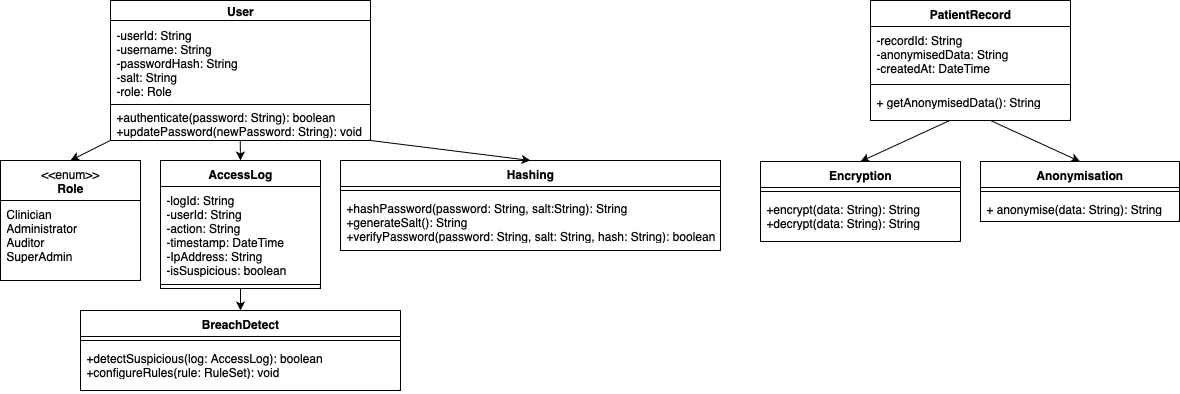

The diagram above was exported from draw.io. Its source (the exported page's mxGraphModel, read from the mxfile embedded in the PNG):
<mxGraphModel dx="1028" dy="693" grid="1" gridSize="10" guides="1" tooltips="1" connect="1" arrows="1" fold="1" page="1" pageScale="1" pageWidth="827" pageHeight="1169" math="0" shadow="0">
  <root>
    <mxCell id="0" />
    <mxCell id="1" parent="0" />
    <mxCell id="Ui_3V19HX5_Zj-M5_9gn-1" value="User" style="swimlane;fontStyle=1;align=center;verticalAlign=middle;childLayout=stackLayout;horizontal=1;startSize=20;horizontalStack=0;resizeParent=1;resizeParentMax=0;resizeLast=0;collapsible=1;marginBottom=0;whiteSpace=wrap;html=1;" parent="1" vertex="1">
      <mxGeometry x="150" y="440" width="260" height="140" as="geometry">
        <mxRectangle x="330" y="380" width="70" height="30" as="alternateBounds" />
      </mxGeometry>
    </mxCell>
    <mxCell id="Ui_3V19HX5_Zj-M5_9gn-2" value="-userId: String&lt;div&gt;-username: String&lt;br&gt;&lt;div&gt;&lt;span style=&quot;background-color: transparent; color: light-dark(rgb(0, 0, 0), rgb(255, 255, 255));&quot;&gt;-passwordHash: String&lt;/span&gt;&lt;/div&gt;&lt;div&gt;-salt: String&lt;br&gt;&lt;div&gt;&lt;span style=&quot;background-color: transparent; color: light-dark(rgb(0, 0, 0), rgb(255, 255, 255));&quot;&gt;-role: Role&lt;/span&gt;&lt;/div&gt;&lt;/div&gt;&lt;/div&gt;" style="text;strokeColor=none;fillColor=none;align=left;verticalAlign=bottom;spacingLeft=4;spacingRight=4;overflow=hidden;rotatable=0;points=[[0,0.5],[1,0.5]];portConstraint=eastwest;html=1;whiteSpace=wrap;" parent="Ui_3V19HX5_Zj-M5_9gn-1" vertex="1">
      <mxGeometry y="20" width="260" height="80" as="geometry" />
    </mxCell>
    <mxCell id="Ui_3V19HX5_Zj-M5_9gn-3" value="" style="line;strokeWidth=1;fillColor=none;align=left;verticalAlign=middle;spacingTop=-1;spacingLeft=3;spacingRight=3;rotatable=0;labelPosition=right;points=[];portConstraint=eastwest;strokeColor=inherit;" parent="Ui_3V19HX5_Zj-M5_9gn-1" vertex="1">
      <mxGeometry y="100" width="260" height="8" as="geometry" />
    </mxCell>
    <mxCell id="Ui_3V19HX5_Zj-M5_9gn-4" value="+authenticate(password: String): boolean&lt;div&gt;+updatePassword(newPassword: String): void&lt;/div&gt;" style="text;strokeColor=none;fillColor=none;align=left;verticalAlign=bottom;spacingLeft=4;spacingRight=4;overflow=hidden;rotatable=0;points=[[0,0.5],[1,0.5]];portConstraint=eastwest;whiteSpace=wrap;html=1;fontFamily=Helvetica;" parent="Ui_3V19HX5_Zj-M5_9gn-1" vertex="1">
      <mxGeometry y="108" width="260" height="32" as="geometry" />
    </mxCell>
    <mxCell id="3k-kixL7IjGOyjyQtuDy-1" value="AccessLog" style="swimlane;fontStyle=1;align=center;verticalAlign=top;childLayout=stackLayout;horizontal=1;startSize=26;horizontalStack=0;resizeParent=1;resizeParentMax=0;resizeLast=0;collapsible=1;marginBottom=0;whiteSpace=wrap;html=1;" parent="1" vertex="1">
      <mxGeometry x="200" y="600" width="160" height="128" as="geometry" />
    </mxCell>
    <mxCell id="3k-kixL7IjGOyjyQtuDy-2" value="-logId: String&lt;div&gt;-userId: String&lt;/div&gt;&lt;div&gt;-action: String&lt;/div&gt;&lt;div&gt;-timestamp: DateTime&lt;/div&gt;&lt;div&gt;-IpAddress: String&lt;/div&gt;&lt;div&gt;-isSuspicious: boolean&lt;/div&gt;" style="text;strokeColor=none;fillColor=none;align=left;verticalAlign=top;spacingLeft=4;spacingRight=4;overflow=hidden;rotatable=0;points=[[0,0.5],[1,0.5]];portConstraint=eastwest;whiteSpace=wrap;html=1;" parent="3k-kixL7IjGOyjyQtuDy-1" vertex="1">
      <mxGeometry y="26" width="160" height="94" as="geometry" />
    </mxCell>
    <mxCell id="3k-kixL7IjGOyjyQtuDy-3" value="" style="line;strokeWidth=1;fillColor=none;align=left;verticalAlign=middle;spacingTop=-1;spacingLeft=3;spacingRight=3;rotatable=0;labelPosition=right;points=[];portConstraint=eastwest;strokeColor=inherit;" parent="3k-kixL7IjGOyjyQtuDy-1" vertex="1">
      <mxGeometry y="120" width="160" height="8" as="geometry" />
    </mxCell>
    <mxCell id="3k-kixL7IjGOyjyQtuDy-5" value="&amp;lt;&amp;lt;enum&amp;gt;&amp;gt;&lt;div&gt;&lt;b&gt;Role&lt;/b&gt;&lt;/div&gt;" style="swimlane;fontStyle=0;childLayout=stackLayout;horizontal=1;startSize=40;fillColor=none;horizontalStack=0;resizeParent=1;resizeParentMax=0;resizeLast=0;collapsible=1;marginBottom=0;whiteSpace=wrap;html=1;" parent="1" vertex="1">
      <mxGeometry x="40" y="600" width="140" height="120" as="geometry" />
    </mxCell>
    <mxCell id="3k-kixL7IjGOyjyQtuDy-6" value="Clinician&lt;br&gt;Administrator&lt;div&gt;Auditor&lt;/div&gt;&lt;div&gt;SuperAdmin&lt;/div&gt;" style="text;strokeColor=none;fillColor=none;align=left;verticalAlign=top;spacingLeft=4;spacingRight=4;overflow=hidden;rotatable=0;points=[[0,0.5],[1,0.5]];portConstraint=eastwest;whiteSpace=wrap;html=1;spacing=2;" parent="3k-kixL7IjGOyjyQtuDy-5" vertex="1">
      <mxGeometry y="40" width="140" height="80" as="geometry" />
    </mxCell>
    <mxCell id="3k-kixL7IjGOyjyQtuDy-11" value="Hashing" style="swimlane;fontStyle=1;align=center;verticalAlign=top;childLayout=stackLayout;horizontal=1;startSize=26;horizontalStack=0;resizeParent=1;resizeParentMax=0;resizeLast=0;collapsible=1;marginBottom=0;whiteSpace=wrap;html=1;" parent="1" vertex="1">
      <mxGeometry x="380" y="600" width="380" height="90" as="geometry" />
    </mxCell>
    <mxCell id="3k-kixL7IjGOyjyQtuDy-13" value="" style="line;strokeWidth=1;fillColor=none;align=left;verticalAlign=middle;spacingTop=-1;spacingLeft=3;spacingRight=3;rotatable=0;labelPosition=right;points=[];portConstraint=eastwest;strokeColor=inherit;" parent="3k-kixL7IjGOyjyQtuDy-11" vertex="1">
      <mxGeometry y="26" width="380" height="8" as="geometry" />
    </mxCell>
    <mxCell id="3k-kixL7IjGOyjyQtuDy-14" value="+hashPassword(password: String, salt:String): String&lt;div&gt;+generateSalt(): String&lt;/div&gt;&lt;div&gt;+verifyPassword(password: String, salt: String, hash: String): boolean&lt;/div&gt;" style="text;strokeColor=none;fillColor=none;align=left;verticalAlign=top;spacingLeft=4;spacingRight=4;overflow=hidden;rotatable=0;points=[[0,0.5],[1,0.5]];portConstraint=eastwest;whiteSpace=wrap;html=1;" parent="3k-kixL7IjGOyjyQtuDy-11" vertex="1">
      <mxGeometry y="34" width="380" height="56" as="geometry" />
    </mxCell>
    <mxCell id="3k-kixL7IjGOyjyQtuDy-15" value="BreachDetect" style="swimlane;fontStyle=1;align=center;verticalAlign=top;childLayout=stackLayout;horizontal=1;startSize=26;horizontalStack=0;resizeParent=1;resizeParentMax=0;resizeLast=0;collapsible=1;marginBottom=0;whiteSpace=wrap;html=1;" parent="1" vertex="1">
      <mxGeometry x="120" y="750" width="320" height="80" as="geometry" />
    </mxCell>
    <mxCell id="3k-kixL7IjGOyjyQtuDy-17" value="" style="line;strokeWidth=1;fillColor=none;align=left;verticalAlign=middle;spacingTop=-1;spacingLeft=3;spacingRight=3;rotatable=0;labelPosition=right;points=[];portConstraint=eastwest;strokeColor=inherit;" parent="3k-kixL7IjGOyjyQtuDy-15" vertex="1">
      <mxGeometry y="26" width="320" height="8" as="geometry" />
    </mxCell>
    <mxCell id="3k-kixL7IjGOyjyQtuDy-18" value="+detectSuspicious(log: AccessLog): boolean&lt;div&gt;+configureRules(rule: RuleSet): void&lt;/div&gt;" style="text;strokeColor=none;fillColor=none;align=left;verticalAlign=top;spacingLeft=4;spacingRight=4;overflow=hidden;rotatable=0;points=[[0,0.5],[1,0.5]];portConstraint=eastwest;whiteSpace=wrap;html=1;" parent="3k-kixL7IjGOyjyQtuDy-15" vertex="1">
      <mxGeometry y="34" width="320" height="46" as="geometry" />
    </mxCell>
    <mxCell id="3k-kixL7IjGOyjyQtuDy-21" value="" style="endArrow=classic;html=1;rounded=0;exitX=0;exitY=0.996;exitDx=0;exitDy=0;entryX=0.5;entryY=0;entryDx=0;entryDy=0;exitPerimeter=0;verticalAlign=bottom;spacing=6;spacingLeft=19;" parent="1" source="Ui_3V19HX5_Zj-M5_9gn-4" target="3k-kixL7IjGOyjyQtuDy-5" edge="1">
      <mxGeometry x="0.0014" width="50" height="50" relative="1" as="geometry">
        <mxPoint x="130" y="604.49" as="sourcePoint" />
        <mxPoint x="170.26" y="565.002" as="targetPoint" />
        <Array as="points" />
        <mxPoint as="offset" />
      </mxGeometry>
    </mxCell>
    <mxCell id="3k-kixL7IjGOyjyQtuDy-22" value="" style="endArrow=classic;html=1;rounded=0;exitX=0.5;exitY=1;exitDx=0;exitDy=0;entryX=0.5;entryY=0;entryDx=0;entryDy=0;" parent="1" source="3k-kixL7IjGOyjyQtuDy-1" target="3k-kixL7IjGOyjyQtuDy-15" edge="1">
      <mxGeometry width="50" height="50" relative="1" as="geometry">
        <mxPoint x="180" y="631" as="sourcePoint" />
        <mxPoint x="220" y="590" as="targetPoint" />
      </mxGeometry>
    </mxCell>
    <mxCell id="3k-kixL7IjGOyjyQtuDy-23" value="" style="endArrow=classic;html=1;rounded=0;entryX=0.5;entryY=0;entryDx=0;entryDy=0;exitX=1;exitY=1;exitDx=0;exitDy=0;exitPerimeter=0;" parent="1" source="Ui_3V19HX5_Zj-M5_9gn-4" target="3k-kixL7IjGOyjyQtuDy-11" edge="1">
      <mxGeometry width="50" height="50" relative="1" as="geometry">
        <mxPoint x="310" y="570" as="sourcePoint" />
        <mxPoint x="350" y="580" as="targetPoint" />
      </mxGeometry>
    </mxCell>
    <mxCell id="3k-kixL7IjGOyjyQtuDy-24" value="" style="endArrow=classic;html=1;rounded=0;exitX=0.499;exitY=0.995;exitDx=0;exitDy=0;entryX=0.5;entryY=0;entryDx=0;entryDy=0;exitPerimeter=0;spacing=0;spacingTop=-23;spacingRight=1;" parent="1" source="Ui_3V19HX5_Zj-M5_9gn-4" target="3k-kixL7IjGOyjyQtuDy-1" edge="1">
      <mxGeometry x="-0.0032" width="50" height="50" relative="1" as="geometry">
        <mxPoint x="180" y="631" as="sourcePoint" />
        <mxPoint x="220" y="590" as="targetPoint" />
        <mxPoint as="offset" />
      </mxGeometry>
    </mxCell>
    <mxCell id="3k-kixL7IjGOyjyQtuDy-25" value="PatientRecord" style="swimlane;fontStyle=1;align=center;verticalAlign=top;childLayout=stackLayout;horizontal=1;startSize=26;horizontalStack=0;resizeParent=1;resizeParentMax=0;resizeLast=0;collapsible=1;marginBottom=0;whiteSpace=wrap;html=1;" parent="1" vertex="1">
      <mxGeometry x="910" y="440" width="200" height="120" as="geometry" />
    </mxCell>
    <mxCell id="3k-kixL7IjGOyjyQtuDy-26" value="-recordId: String&lt;div&gt;-anonymisedData: String&lt;/div&gt;&lt;div&gt;-createdAt: DateTime&lt;/div&gt;" style="text;strokeColor=none;fillColor=none;align=left;verticalAlign=top;spacingLeft=4;spacingRight=4;overflow=hidden;rotatable=0;points=[[0,0.5],[1,0.5]];portConstraint=eastwest;whiteSpace=wrap;html=1;" parent="3k-kixL7IjGOyjyQtuDy-25" vertex="1">
      <mxGeometry y="26" width="200" height="54" as="geometry" />
    </mxCell>
    <mxCell id="3k-kixL7IjGOyjyQtuDy-27" value="" style="line;strokeWidth=1;fillColor=none;align=left;verticalAlign=middle;spacingTop=-1;spacingLeft=3;spacingRight=3;rotatable=0;labelPosition=right;points=[];portConstraint=eastwest;strokeColor=inherit;" parent="3k-kixL7IjGOyjyQtuDy-25" vertex="1">
      <mxGeometry y="80" width="200" height="8" as="geometry" />
    </mxCell>
    <mxCell id="3k-kixL7IjGOyjyQtuDy-28" value="+ getAnonymisedData(): String" style="text;strokeColor=none;fillColor=none;align=left;verticalAlign=top;spacingLeft=4;spacingRight=4;overflow=hidden;rotatable=0;points=[[0,0.5],[1,0.5]];portConstraint=eastwest;whiteSpace=wrap;html=1;" parent="3k-kixL7IjGOyjyQtuDy-25" vertex="1">
      <mxGeometry y="88" width="200" height="32" as="geometry" />
    </mxCell>
    <mxCell id="3k-kixL7IjGOyjyQtuDy-29" value="Encryption" style="swimlane;fontStyle=1;align=center;verticalAlign=top;childLayout=stackLayout;horizontal=1;startSize=26;horizontalStack=0;resizeParent=1;resizeParentMax=0;resizeLast=0;collapsible=1;marginBottom=0;whiteSpace=wrap;html=1;" parent="1" vertex="1">
      <mxGeometry x="800" y="601" width="200" height="80" as="geometry" />
    </mxCell>
    <mxCell id="3k-kixL7IjGOyjyQtuDy-31" value="" style="line;strokeWidth=1;fillColor=none;align=left;verticalAlign=middle;spacingTop=-1;spacingLeft=3;spacingRight=3;rotatable=0;labelPosition=right;points=[];portConstraint=eastwest;strokeColor=inherit;" parent="3k-kixL7IjGOyjyQtuDy-29" vertex="1">
      <mxGeometry y="26" width="200" height="8" as="geometry" />
    </mxCell>
    <mxCell id="3k-kixL7IjGOyjyQtuDy-32" value="+encrypt(data: String): String&lt;div&gt;+decrypt(data: String): String&lt;/div&gt;" style="text;strokeColor=none;fillColor=none;align=left;verticalAlign=top;spacingLeft=4;spacingRight=4;overflow=hidden;rotatable=0;points=[[0,0.5],[1,0.5]];portConstraint=eastwest;whiteSpace=wrap;html=1;" parent="3k-kixL7IjGOyjyQtuDy-29" vertex="1">
      <mxGeometry y="34" width="200" height="46" as="geometry" />
    </mxCell>
    <mxCell id="3k-kixL7IjGOyjyQtuDy-33" value="Anonymisation" style="swimlane;fontStyle=1;align=center;verticalAlign=top;childLayout=stackLayout;horizontal=1;startSize=26;horizontalStack=0;resizeParent=1;resizeParentMax=0;resizeLast=0;collapsible=1;marginBottom=0;whiteSpace=wrap;html=1;" parent="1" vertex="1">
      <mxGeometry x="1020" y="601" width="199" height="60" as="geometry" />
    </mxCell>
    <mxCell id="3k-kixL7IjGOyjyQtuDy-35" value="" style="line;strokeWidth=1;fillColor=none;align=left;verticalAlign=middle;spacingTop=-1;spacingLeft=3;spacingRight=3;rotatable=0;labelPosition=right;points=[];portConstraint=eastwest;strokeColor=inherit;" parent="3k-kixL7IjGOyjyQtuDy-33" vertex="1">
      <mxGeometry y="26" width="199" height="8" as="geometry" />
    </mxCell>
    <mxCell id="3k-kixL7IjGOyjyQtuDy-36" value="+ anonymise(data: String): String" style="text;strokeColor=none;fillColor=none;align=left;verticalAlign=top;spacingLeft=4;spacingRight=4;overflow=hidden;rotatable=0;points=[[0,0.5],[1,0.5]];portConstraint=eastwest;whiteSpace=wrap;html=1;" parent="3k-kixL7IjGOyjyQtuDy-33" vertex="1">
      <mxGeometry y="34" width="199" height="26" as="geometry" />
    </mxCell>
    <mxCell id="HBEubs3obXKMRDHfv_jW-2" value="" style="endArrow=classic;html=1;rounded=0;exitX=0.396;exitY=1;exitDx=0;exitDy=0;exitPerimeter=0;entryX=0.5;entryY=0;entryDx=0;entryDy=0;" edge="1" parent="1" source="3k-kixL7IjGOyjyQtuDy-28" target="3k-kixL7IjGOyjyQtuDy-29">
      <mxGeometry width="50" height="50" relative="1" as="geometry">
        <mxPoint x="940" y="651" as="sourcePoint" />
        <mxPoint x="990" y="601" as="targetPoint" />
      </mxGeometry>
    </mxCell>
    <mxCell id="HBEubs3obXKMRDHfv_jW-3" value="" style="endArrow=classic;html=1;rounded=0;exitX=0.599;exitY=0.997;exitDx=0;exitDy=0;exitPerimeter=0;entryX=0.5;entryY=0;entryDx=0;entryDy=0;" edge="1" parent="1" source="3k-kixL7IjGOyjyQtuDy-28" target="3k-kixL7IjGOyjyQtuDy-33">
      <mxGeometry width="50" height="50" relative="1" as="geometry">
        <mxPoint x="1030" y="631" as="sourcePoint" />
        <mxPoint x="1080" y="581" as="targetPoint" />
      </mxGeometry>
    </mxCell>
  </root>
</mxGraphModel>